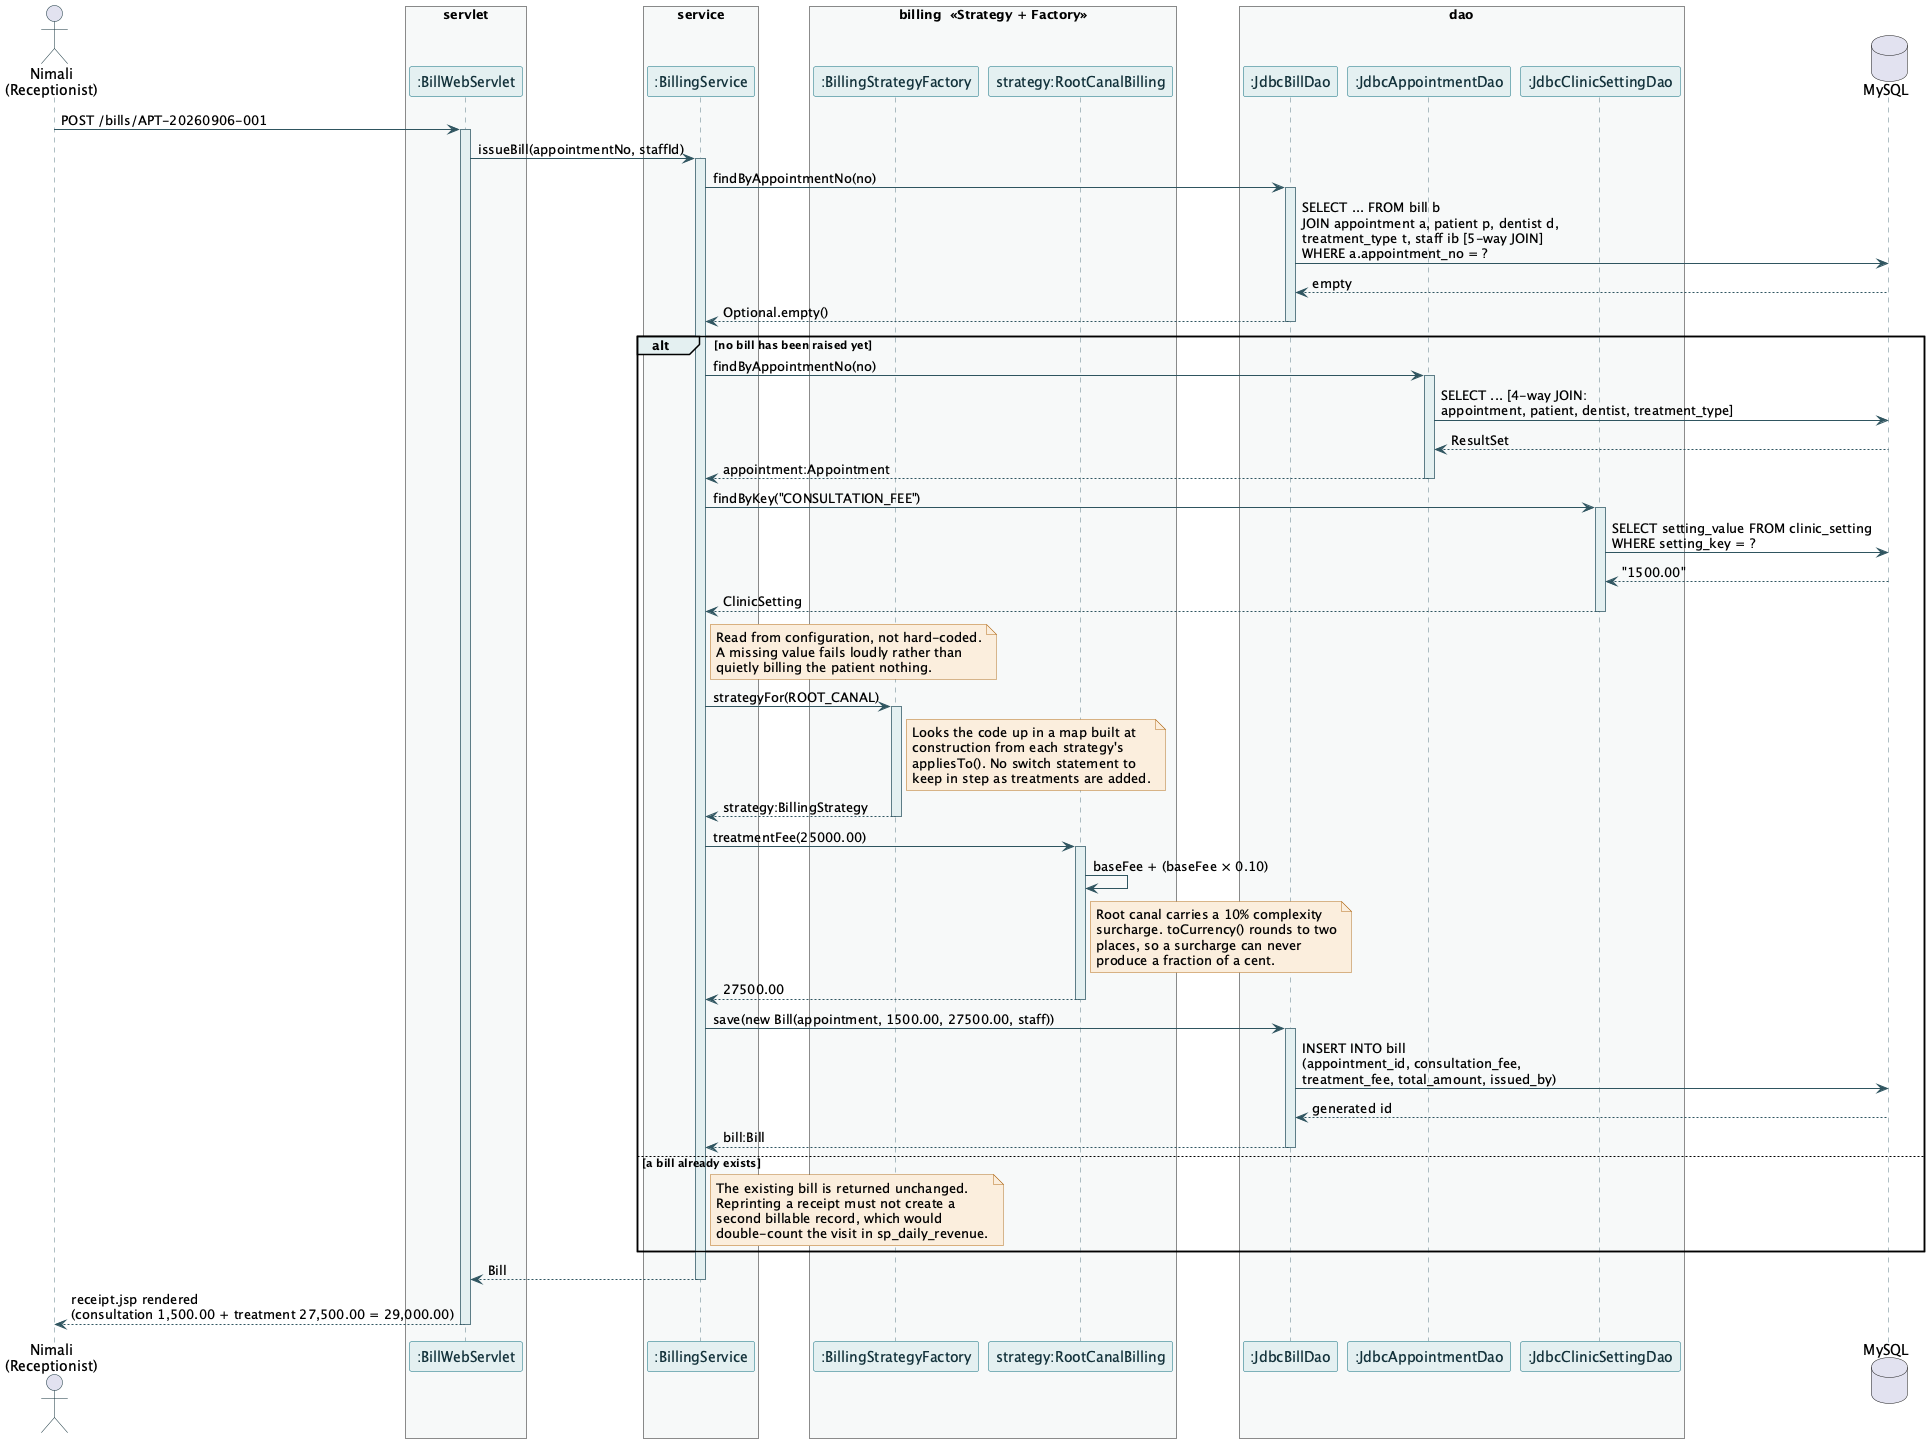

The diagram above was rendered by PlantUML. Its source (embedded in the PNG):
@startuml sequence-issue-bill
' ============================================================================
' Scenario C — Calculating and Issuing a Patient Bill
'
' Shows the Strategy and Factory patterns doing real work over a plain JDBC
' persistence layer -- no ORM cascade or entity-graph loading involved.
' ============================================================================

skinparam backgroundColor #FFFFFF
skinparam shadowing false
skinparam sequence {
    ArrowColor #2F5560
    LifeLineBorderColor #5D7D87
    LifeLineBackgroundColor #E4F0F1
    ParticipantBorderColor #0F6E7E
    ParticipantBackgroundColor #E4F0F1
    ParticipantFontColor #12313A
    ActorBorderColor #12313A
    GroupBackgroundColor #E4F0F1
}
skinparam note {
    BorderColor #B5701F
    BackgroundColor #FBEEDD
}

actor "Nimali\n(Receptionist)" as User

box "servlet" #F7F9F9
    participant ":BillWebServlet" as Servlet
end box

box "service" #F7F9F9
    participant ":BillingService" as Service
end box

box "billing  <<Strategy + Factory>>" #F7F9F9
    participant ":BillingStrategyFactory" as Factory
    participant "strategy:RootCanalBilling" as Strategy
end box

box "dao" #F7F9F9
    participant ":JdbcBillDao" as BillDao
    participant ":JdbcAppointmentDao" as ApptDao
    participant ":JdbcClinicSettingDao" as SettingDao
end box

database "MySQL" as DB

User -> Servlet : POST /bills/APT-20260906-001
activate Servlet

Servlet -> Service : issueBill(appointmentNo, staffId)
activate Service

Service -> BillDao : findByAppointmentNo(no)
activate BillDao
BillDao -> DB : SELECT ... FROM bill b\nJOIN appointment a, patient p, dentist d,\ntreatment_type t, staff ib [5-way JOIN]\nWHERE a.appointment_no = ?
DB --> BillDao : empty
BillDao --> Service : Optional.empty()
deactivate BillDao

alt no bill has been raised yet

    Service -> ApptDao : findByAppointmentNo(no)
    activate ApptDao
    ApptDao -> DB : SELECT ... [4-way JOIN:\nappointment, patient, dentist, treatment_type]
    DB --> ApptDao : ResultSet
    ApptDao --> Service : appointment:Appointment
    deactivate ApptDao

    Service -> SettingDao : findByKey("CONSULTATION_FEE")
    activate SettingDao
    SettingDao -> DB : SELECT setting_value FROM clinic_setting\nWHERE setting_key = ?
    DB --> SettingDao : "1500.00"
    SettingDao --> Service : ClinicSetting
    deactivate SettingDao
    note right of Service
      Read from configuration, not hard-coded.
      A missing value fails loudly rather than
      quietly billing the patient nothing.
    end note

    Service -> Factory : strategyFor(ROOT_CANAL)
    activate Factory
    note right of Factory
      Looks the code up in a map built at
      construction from each strategy's
      appliesTo(). No switch statement to
      keep in step as treatments are added.
    end note
    Factory --> Service : strategy:BillingStrategy
    deactivate Factory

    Service -> Strategy : treatmentFee(25000.00)
    activate Strategy
    Strategy -> Strategy : baseFee + (baseFee × 0.10)
    note right of Strategy
      Root canal carries a 10% complexity
      surcharge. toCurrency() rounds to two
      places, so a surcharge can never
      produce a fraction of a cent.
    end note
    Strategy --> Service : 27500.00
    deactivate Strategy

    Service -> BillDao : save(new Bill(appointment, 1500.00, 27500.00, staff))
    activate BillDao
    BillDao -> DB : INSERT INTO bill\n(appointment_id, consultation_fee,\ntreatment_fee, total_amount, issued_by)
    DB --> BillDao : generated id
    BillDao --> Service : bill:Bill
    deactivate BillDao

else a bill already exists
    note right of Service
      The existing bill is returned unchanged.
      Reprinting a receipt must not create a
      second billable record, which would
      double-count the visit in sp_daily_revenue.
    end note
end

Service --> Servlet : Bill
deactivate Service
Servlet --> User : receipt.jsp rendered\n(consultation 1,500.00 + treatment 27,500.00 = 29,000.00)
deactivate Servlet

@enduml